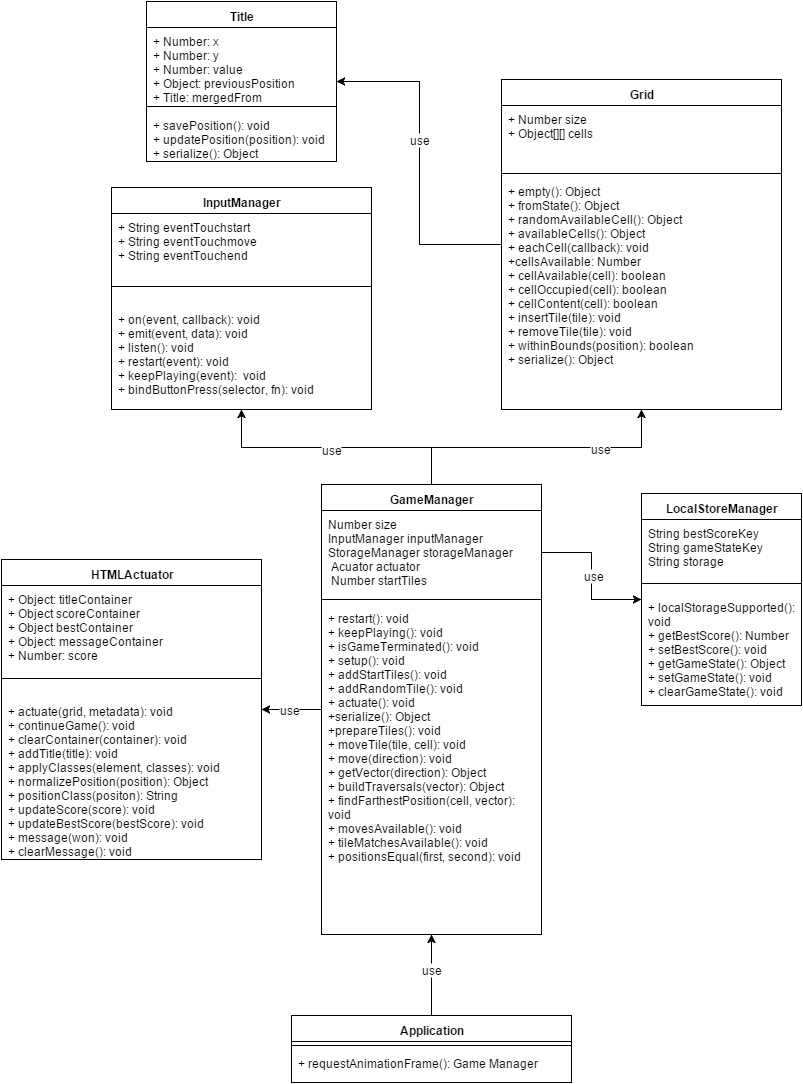

The diagram above was exported from draw.io. Its source (the exported page's mxGraphModel, read from the mxfile embedded in the PNG):
<mxGraphModel dx="1050" dy="520" grid="1" gridSize="10" guides="1" tooltips="1" connect="1" arrows="1" fold="1" page="1" pageScale="1" pageWidth="826" pageHeight="1169" background="#ffffff" math="0">
  <root>
    <mxCell id="0" />
    <mxCell id="1" parent="0" />
    <mxCell id="5944a7671b9f5e-3" value="GameManager" style="swimlane;html=1;fontStyle=1;align=center;verticalAlign=top;childLayout=stackLayout;horizontal=1;startSize=26;horizontalStack=0;resizeParent=1;resizeLast=0;collapsible=1;marginBottom=0;swimlaneFillColor=#ffffff;" vertex="1" parent="1">
      <mxGeometry x="340" y="498" width="220" height="450" as="geometry" />
    </mxCell>
    <mxCell id="5944a7671b9f5e-4" value="&lt;div&gt;Number size&lt;/div&gt;&lt;div&gt;&lt;span style=&quot;line-height: 1.2&quot;&gt;InputManager inputManager&lt;/span&gt;&lt;/div&gt;&lt;div&gt;&lt;span&gt;StorageManager&lt;/span&gt;&lt;span&gt;&amp;nbsp;storageManager&lt;/span&gt;&lt;/div&gt;&lt;div&gt;&amp;nbsp;Acuator actuator&lt;/div&gt;&lt;div&gt;&amp;nbsp;Number startTiles&lt;/div&gt;" style="text;html=1;strokeColor=none;fillColor=none;align=left;verticalAlign=top;spacingLeft=4;spacingRight=4;whiteSpace=wrap;overflow=hidden;rotatable=0;points=[[0,0.5],[1,0.5]];portConstraint=eastwest;" vertex="1" parent="5944a7671b9f5e-3">
      <mxGeometry y="26" width="220" height="84" as="geometry" />
    </mxCell>
    <mxCell id="5944a7671b9f5e-5" value="" style="line;html=1;strokeWidth=1;fillColor=none;align=left;verticalAlign=middle;spacingTop=-1;spacingLeft=3;spacingRight=3;rotatable=0;labelPosition=right;points=[];portConstraint=eastwest;" vertex="1" parent="5944a7671b9f5e-3">
      <mxGeometry y="110" width="220" height="10" as="geometry" />
    </mxCell>
    <mxCell id="5944a7671b9f5e-6" value="+ restart(): void&lt;div&gt;+ keepPlaying(): void&lt;/div&gt;&lt;div&gt;+ isGameTerminated(): void&lt;/div&gt;&lt;div&gt;+ setup(): void&lt;/div&gt;&lt;div&gt;+ addStartTiles(): void&lt;/div&gt;&lt;div&gt;+ addRandomTile(): void&lt;/div&gt;&lt;div&gt;+ actuate(): void&lt;/div&gt;&lt;div&gt;+serialize(): Object&lt;/div&gt;&lt;div&gt;+prepareTiles(): void&lt;/div&gt;&lt;div&gt;+ moveTile(tile, cell): void&lt;/div&gt;&lt;div&gt;+ move(direction): void&lt;/div&gt;&lt;div&gt;+ getVector(direction): Object&lt;/div&gt;&lt;div&gt;+ buildTraversals(vector): Object&lt;/div&gt;&lt;div&gt;+ findFarthestPosition(cell, vector): void&lt;/div&gt;&lt;div&gt;+ movesAvailable(): void&lt;/div&gt;&lt;div&gt;+ tileMatchesAvailable(): void&lt;/div&gt;&lt;div&gt;+ positionsEqual(first, second): void&lt;/div&gt;" style="text;html=1;strokeColor=none;fillColor=none;align=left;verticalAlign=top;spacingLeft=4;spacingRight=4;whiteSpace=wrap;overflow=hidden;rotatable=0;points=[[0,0.5],[1,0.5]];portConstraint=eastwest;" vertex="1" parent="5944a7671b9f5e-3">
      <mxGeometry y="120" width="220" height="330" as="geometry" />
    </mxCell>
    <mxCell id="5944a7671b9f5e-11" value="InputManager" style="swimlane;html=1;fontStyle=1;align=center;verticalAlign=top;childLayout=stackLayout;horizontal=1;startSize=26;horizontalStack=0;resizeParent=1;resizeLast=0;collapsible=1;marginBottom=0;swimlaneFillColor=#ffffff;" vertex="1" parent="1">
      <mxGeometry x="130" y="201" width="260" height="222" as="geometry" />
    </mxCell>
    <mxCell id="5944a7671b9f5e-12" value="&lt;div&gt;+ String eventTouchstart&lt;/div&gt;&lt;div&gt;+ String eventTouchmove&lt;/div&gt;&lt;div&gt;+ String eventTouchend&lt;/div&gt;" style="text;html=1;strokeColor=none;fillColor=none;align=left;verticalAlign=top;spacingLeft=4;spacingRight=4;whiteSpace=wrap;overflow=hidden;rotatable=0;points=[[0,0.5],[1,0.5]];portConstraint=eastwest;" vertex="1" parent="5944a7671b9f5e-11">
      <mxGeometry y="26" width="260" height="54" as="geometry" />
    </mxCell>
    <mxCell id="5944a7671b9f5e-13" value="" style="line;html=1;strokeWidth=1;fillColor=none;align=left;verticalAlign=middle;spacingTop=-1;spacingLeft=3;spacingRight=3;rotatable=0;labelPosition=right;points=[];portConstraint=eastwest;" vertex="1" parent="5944a7671b9f5e-11">
      <mxGeometry y="80" width="260" height="38" as="geometry" />
    </mxCell>
    <mxCell id="5944a7671b9f5e-14" value="+ on(event, callback): void&lt;div&gt;+ emit(event, data): void&lt;/div&gt;&lt;div&gt;+ listen(): void&lt;/div&gt;&lt;div&gt;+ restart(event): void&lt;/div&gt;&lt;div&gt;+ keepPlaying(event): &amp;nbsp;void&lt;/div&gt;&lt;div&gt;+ bindButtonPress(selector, fn): void&lt;/div&gt;" style="text;html=1;strokeColor=none;fillColor=none;align=left;verticalAlign=top;spacingLeft=4;spacingRight=4;whiteSpace=wrap;overflow=hidden;rotatable=0;points=[[0,0.5],[1,0.5]];portConstraint=eastwest;" vertex="1" parent="5944a7671b9f5e-11">
      <mxGeometry y="118" width="260" height="92" as="geometry" />
    </mxCell>
    <mxCell id="5944a7671b9f5e-16" value="Grid" style="swimlane;html=1;fontStyle=1;align=center;verticalAlign=top;childLayout=stackLayout;horizontal=1;startSize=26;horizontalStack=0;resizeParent=1;resizeLast=0;collapsible=1;marginBottom=0;swimlaneFillColor=#ffffff;" vertex="1" parent="1">
      <mxGeometry x="520" y="93" width="280" height="330" as="geometry" />
    </mxCell>
    <mxCell id="5944a7671b9f5e-17" value="+ Number size&lt;div&gt;+ Object[][] cells&lt;/div&gt;" style="text;html=1;strokeColor=none;fillColor=none;align=left;verticalAlign=top;spacingLeft=4;spacingRight=4;whiteSpace=wrap;overflow=hidden;rotatable=0;points=[[0,0.5],[1,0.5]];portConstraint=eastwest;" vertex="1" parent="5944a7671b9f5e-16">
      <mxGeometry y="26" width="280" height="64" as="geometry" />
    </mxCell>
    <mxCell id="5944a7671b9f5e-18" value="" style="line;html=1;strokeWidth=1;fillColor=none;align=left;verticalAlign=middle;spacingTop=-1;spacingLeft=3;spacingRight=3;rotatable=0;labelPosition=right;points=[];portConstraint=eastwest;" vertex="1" parent="5944a7671b9f5e-16">
      <mxGeometry y="90" width="280" height="8" as="geometry" />
    </mxCell>
    <mxCell id="5944a7671b9f5e-19" value="+ empty(): Object&lt;div&gt;+ fromState(): Object&lt;/div&gt;&lt;div&gt;+ randomAvailableCell(): Object&lt;/div&gt;&lt;div&gt;+ availableCells(): Object&lt;/div&gt;&lt;div&gt;+ eachCell(callback): void&lt;/div&gt;&lt;div&gt;+cellsAvailable: Number&lt;/div&gt;&lt;div&gt;+ cellAvailable(cell): boolean&lt;/div&gt;&lt;div&gt;+ cellOccupied(cell): boolean&lt;/div&gt;&lt;div&gt;+ cellContent(cell): boolean&lt;/div&gt;&lt;div&gt;+ insertTile(tile): void&lt;/div&gt;&lt;div&gt;+ removeTile(tile): void&lt;/div&gt;&lt;div&gt;+ withinBounds(position): boolean&lt;/div&gt;&lt;div&gt;+ serialize(): Object&lt;/div&gt;" style="text;html=1;strokeColor=none;fillColor=none;align=left;verticalAlign=top;spacingLeft=4;spacingRight=4;whiteSpace=wrap;overflow=hidden;rotatable=0;points=[[0,0.5],[1,0.5]];portConstraint=eastwest;" vertex="1" parent="5944a7671b9f5e-16">
      <mxGeometry y="98" width="280" height="232" as="geometry" />
    </mxCell>
    <mxCell id="5944a7671b9f5e-28" value="LocalStoreManager" style="swimlane;html=1;fontStyle=1;align=center;verticalAlign=top;childLayout=stackLayout;horizontal=1;startSize=26;horizontalStack=0;resizeParent=1;resizeLast=0;collapsible=1;marginBottom=0;swimlaneFillColor=#ffffff;" vertex="1" parent="1">
      <mxGeometry x="660" y="507" width="160" height="212" as="geometry" />
    </mxCell>
    <mxCell id="5944a7671b9f5e-29" value="&lt;div&gt;String bestScoreKey&amp;nbsp;&lt;/div&gt;&lt;div&gt;String gameStateKey&amp;nbsp;&lt;/div&gt;&lt;div&gt;String storage&lt;/div&gt;" style="text;html=1;strokeColor=none;fillColor=none;align=left;verticalAlign=top;spacingLeft=4;spacingRight=4;whiteSpace=wrap;overflow=hidden;rotatable=0;points=[[0,0.5],[1,0.5]];portConstraint=eastwest;" vertex="1" parent="5944a7671b9f5e-28">
      <mxGeometry y="26" width="160" height="54" as="geometry" />
    </mxCell>
    <mxCell id="5944a7671b9f5e-30" value="" style="line;html=1;strokeWidth=1;fillColor=none;align=left;verticalAlign=middle;spacingTop=-1;spacingLeft=3;spacingRight=3;rotatable=0;labelPosition=right;points=[];portConstraint=eastwest;" vertex="1" parent="5944a7671b9f5e-28">
      <mxGeometry y="80" width="160" height="20" as="geometry" />
    </mxCell>
    <mxCell id="5944a7671b9f5e-31" value="+&amp;nbsp;localStorageSupported(): void&lt;div&gt;+&amp;nbsp;getBestScore(): Number&lt;/div&gt;&lt;div&gt;+&amp;nbsp;setBestScore(): void&lt;/div&gt;&lt;div&gt;+&amp;nbsp;getGameState(): Object&lt;/div&gt;&lt;div&gt;+&amp;nbsp;setGameState(): void&lt;/div&gt;&lt;div&gt;+&amp;nbsp;clearGameState(): void&lt;/div&gt;" style="text;html=1;strokeColor=none;fillColor=none;align=left;verticalAlign=top;spacingLeft=4;spacingRight=4;whiteSpace=wrap;overflow=hidden;rotatable=0;points=[[0,0.5],[1,0.5]];portConstraint=eastwest;" vertex="1" parent="5944a7671b9f5e-28">
      <mxGeometry y="100" width="160" height="112" as="geometry" />
    </mxCell>
    <mxCell id="5944a7671b9f5e-33" style="edgeStyle=orthogonalEdgeStyle;rounded=0;html=1;" edge="1" parent="1" source="5944a7671b9f5e-3" target="5944a7671b9f5e-16">
      <mxGeometry relative="1" as="geometry" />
    </mxCell>
    <mxCell id="6bf6668380976f68-3" value="use" style="text;html=1;resizable=0;points=[];;align=center;verticalAlign=middle;labelBackgroundColor=#ffffff;" vertex="1" connectable="0" parent="5944a7671b9f5e-33">
      <mxGeometry x="0.4386" relative="1" as="geometry">
        <mxPoint as="offset" />
      </mxGeometry>
    </mxCell>
    <mxCell id="5944a7671b9f5e-34" style="edgeStyle=orthogonalEdgeStyle;rounded=0;html=1;" edge="1" parent="1" source="5944a7671b9f5e-4" target="5944a7671b9f5e-28">
      <mxGeometry relative="1" as="geometry" />
    </mxCell>
    <mxCell id="6bf6668380976f68-4" value="use" style="text;html=1;resizable=0;points=[];;align=center;verticalAlign=middle;labelBackgroundColor=#ffffff;" vertex="1" connectable="0" parent="5944a7671b9f5e-34">
      <mxGeometry x="-0.0204" y="1" relative="1" as="geometry">
        <mxPoint as="offset" />
      </mxGeometry>
    </mxCell>
    <mxCell id="5944a7671b9f5e-37" value="Application" style="swimlane;html=1;fontStyle=1;align=center;verticalAlign=top;childLayout=stackLayout;horizontal=1;startSize=26;horizontalStack=0;resizeParent=1;resizeLast=0;collapsible=1;marginBottom=0;swimlaneFillColor=#ffffff;" vertex="1" parent="1">
      <mxGeometry x="310" y="1029" width="280" height="67" as="geometry" />
    </mxCell>
    <mxCell id="5944a7671b9f5e-39" value="" style="line;html=1;strokeWidth=1;fillColor=none;align=left;verticalAlign=middle;spacingTop=-1;spacingLeft=3;spacingRight=3;rotatable=0;labelPosition=right;points=[];portConstraint=eastwest;" vertex="1" parent="5944a7671b9f5e-37">
      <mxGeometry y="26" width="280" height="8" as="geometry" />
    </mxCell>
    <mxCell id="5944a7671b9f5e-40" value="+ requestAnimationFrame(): Game Manager" style="text;html=1;strokeColor=none;fillColor=none;align=left;verticalAlign=top;spacingLeft=4;spacingRight=4;whiteSpace=wrap;overflow=hidden;rotatable=0;points=[[0,0.5],[1,0.5]];portConstraint=eastwest;" vertex="1" parent="5944a7671b9f5e-37">
      <mxGeometry y="34" width="280" height="26" as="geometry" />
    </mxCell>
    <mxCell id="5944a7671b9f5e-41" style="edgeStyle=orthogonalEdgeStyle;rounded=0;html=1;" edge="1" parent="1" source="5944a7671b9f5e-37" target="5944a7671b9f5e-3">
      <mxGeometry relative="1" as="geometry" />
    </mxCell>
    <mxCell id="6bf6668380976f68-6" value="use" style="text;html=1;resizable=0;points=[];;align=center;verticalAlign=middle;labelBackgroundColor=#ffffff;" vertex="1" connectable="0" parent="5944a7671b9f5e-41">
      <mxGeometry x="0.1605" y="1" relative="1" as="geometry">
        <mxPoint as="offset" />
      </mxGeometry>
    </mxCell>
    <mxCell id="3369592e94310887-1" style="edgeStyle=orthogonalEdgeStyle;rounded=0;html=1;" edge="1" parent="1" source="5944a7671b9f5e-3" target="5944a7671b9f5e-11">
      <mxGeometry relative="1" as="geometry" />
    </mxCell>
    <mxCell id="6bf6668380976f68-2" value="use" style="text;html=1;resizable=0;points=[];;align=center;verticalAlign=middle;labelBackgroundColor=#ffffff;" vertex="1" connectable="0" parent="3369592e94310887-1">
      <mxGeometry x="0.0415" y="1" relative="1" as="geometry">
        <mxPoint as="offset" />
      </mxGeometry>
    </mxCell>
    <mxCell id="3369592e94310887-3" value="Title" style="swimlane;html=1;fontStyle=1;align=center;verticalAlign=top;childLayout=stackLayout;horizontal=1;startSize=26;horizontalStack=0;resizeParent=1;resizeLast=0;collapsible=1;marginBottom=0;swimlaneFillColor=#ffffff;" vertex="1" parent="1">
      <mxGeometry x="165" y="15" width="190" height="160" as="geometry" />
    </mxCell>
    <mxCell id="3369592e94310887-4" value="+ Number:&amp;nbsp;&lt;span style=&quot;line-height: 14.4px&quot;&gt;x&lt;/span&gt;&lt;div&gt;+ Number:&amp;nbsp;&lt;span&gt;y&lt;/span&gt;&lt;/div&gt;&lt;div&gt;+ Number: value&lt;/div&gt;&lt;div&gt;+ Object: previousPosition&lt;/div&gt;&lt;div&gt;+ Title: mergedFrom&lt;/div&gt;" style="text;html=1;strokeColor=none;fillColor=none;align=left;verticalAlign=top;spacingLeft=4;spacingRight=4;whiteSpace=wrap;overflow=hidden;rotatable=0;points=[[0,0.5],[1,0.5]];portConstraint=eastwest;" vertex="1" parent="3369592e94310887-3">
      <mxGeometry y="26" width="190" height="74" as="geometry" />
    </mxCell>
    <mxCell id="3369592e94310887-5" value="" style="line;html=1;strokeWidth=1;fillColor=none;align=left;verticalAlign=middle;spacingTop=-1;spacingLeft=3;spacingRight=3;rotatable=0;labelPosition=right;points=[];portConstraint=eastwest;" vertex="1" parent="3369592e94310887-3">
      <mxGeometry y="100" width="190" height="10" as="geometry" />
    </mxCell>
    <mxCell id="3369592e94310887-6" value="+ savePosition(): void&lt;div&gt;+ updatePosition(position): void&lt;/div&gt;&lt;div&gt;+ serialize(): Object&lt;/div&gt;" style="text;html=1;strokeColor=none;fillColor=none;align=left;verticalAlign=top;spacingLeft=4;spacingRight=4;whiteSpace=wrap;overflow=hidden;rotatable=0;points=[[0,0.5],[1,0.5]];portConstraint=eastwest;" vertex="1" parent="3369592e94310887-3">
      <mxGeometry y="110" width="190" height="50" as="geometry" />
    </mxCell>
    <mxCell id="3369592e94310887-7" style="edgeStyle=orthogonalEdgeStyle;rounded=0;html=1;" edge="1" parent="1" source="5944a7671b9f5e-16" target="3369592e94310887-3">
      <mxGeometry relative="1" as="geometry" />
    </mxCell>
    <mxCell id="6bf6668380976f68-1" value="use" style="text;html=1;resizable=0;points=[];;align=center;verticalAlign=middle;labelBackgroundColor=#ffffff;" vertex="1" connectable="0" parent="3369592e94310887-7">
      <mxGeometry x="0.1463" y="1" relative="1" as="geometry">
        <mxPoint as="offset" />
      </mxGeometry>
    </mxCell>
    <mxCell id="3369592e94310887-8" value="HTMLActuator" style="swimlane;html=1;fontStyle=1;align=center;verticalAlign=top;childLayout=stackLayout;horizontal=1;startSize=26;horizontalStack=0;resizeParent=1;resizeLast=0;collapsible=1;marginBottom=0;swimlaneFillColor=#ffffff;" vertex="1" parent="1">
      <mxGeometry x="20" y="573" width="260" height="300" as="geometry" />
    </mxCell>
    <mxCell id="3369592e94310887-9" value="&lt;div&gt;+ Object: titleContainer&lt;/div&gt;&lt;div&gt;+ Object scoreContainer&lt;/div&gt;&lt;div&gt;+ Object bestContainer&lt;/div&gt;&lt;div&gt;+ Object: messageContainer&lt;/div&gt;&lt;div&gt;+ Number: score&lt;/div&gt;" style="text;html=1;strokeColor=none;fillColor=none;align=left;verticalAlign=top;spacingLeft=4;spacingRight=4;whiteSpace=wrap;overflow=hidden;rotatable=0;points=[[0,0.5],[1,0.5]];portConstraint=eastwest;" vertex="1" parent="3369592e94310887-8">
      <mxGeometry y="26" width="260" height="74" as="geometry" />
    </mxCell>
    <mxCell id="3369592e94310887-10" value="" style="line;html=1;strokeWidth=1;fillColor=none;align=left;verticalAlign=middle;spacingTop=-1;spacingLeft=3;spacingRight=3;rotatable=0;labelPosition=right;points=[];portConstraint=eastwest;" vertex="1" parent="3369592e94310887-8">
      <mxGeometry y="100" width="260" height="38" as="geometry" />
    </mxCell>
    <mxCell id="3369592e94310887-11" value="+ actuate(grid, metadata): void&lt;div&gt;+ continueGame(): void&lt;/div&gt;&lt;div&gt;+ clearContainer(container): void&lt;/div&gt;&lt;div&gt;+ addTitle(title): void&lt;/div&gt;&lt;div&gt;+ applyClasses(element, classes): void&lt;/div&gt;&lt;div&gt;+ normalizePosition(position): Object&lt;/div&gt;&lt;div&gt;&lt;span style=&quot;line-height: 1.2&quot;&gt;+ positionClass(positon): String&lt;/span&gt;&lt;/div&gt;&lt;div&gt;&lt;span style=&quot;line-height: 1.2&quot;&gt;+ updateScore(score): void&lt;/span&gt;&lt;/div&gt;&lt;div&gt;&lt;span style=&quot;line-height: 1.2&quot;&gt;+ updateBestScore(bestScore): void&lt;/span&gt;&lt;/div&gt;&lt;div&gt;&lt;span style=&quot;line-height: 1.2&quot;&gt;+ message(won): void&lt;/span&gt;&lt;/div&gt;&lt;div&gt;&lt;span style=&quot;line-height: 1.2&quot;&gt;+ clearMessage(): void&amp;nbsp;&lt;/span&gt;&lt;/div&gt;" style="text;html=1;strokeColor=none;fillColor=none;align=left;verticalAlign=top;spacingLeft=4;spacingRight=4;whiteSpace=wrap;overflow=hidden;rotatable=0;points=[[0,0.5],[1,0.5]];portConstraint=eastwest;" vertex="1" parent="3369592e94310887-8">
      <mxGeometry y="138" width="260" height="162" as="geometry" />
    </mxCell>
    <mxCell id="567f588d862503fa-2" style="edgeStyle=orthogonalEdgeStyle;rounded=0;html=1;exitX=0.25;exitY=0;entryX=0.25;entryY=0;" edge="1" parent="1" source="5944a7671b9f5e-37" target="5944a7671b9f5e-37">
      <mxGeometry relative="1" as="geometry" />
    </mxCell>
    <mxCell id="567f588d862503fa-5" style="edgeStyle=orthogonalEdgeStyle;rounded=0;html=1;" edge="1" parent="1" source="5944a7671b9f5e-3" target="3369592e94310887-8">
      <mxGeometry relative="1" as="geometry" />
    </mxCell>
    <mxCell id="6bf6668380976f68-5" value="use" style="text;html=1;resizable=0;points=[];;align=center;verticalAlign=middle;labelBackgroundColor=#ffffff;" vertex="1" connectable="0" parent="567f588d862503fa-5">
      <mxGeometry x="0.1" y="-1" relative="1" as="geometry">
        <mxPoint as="offset" />
      </mxGeometry>
    </mxCell>
  </root>
</mxGraphModel>